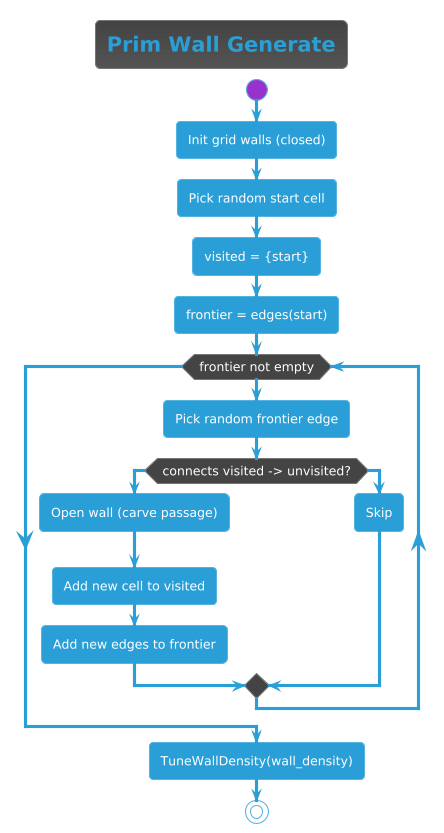

The diagram above was rendered by PlantUML. Its source (embedded in the PNG):
@startuml
!theme cyborg
title Prim Wall Generate
start
:Init grid walls (closed);

:Pick random start cell;
:visited = {start};
:frontier = edges(start);

while (frontier not empty)
  :Pick random frontier edge;
  if (connects visited -> unvisited?) then (yes)
    :Open wall (carve passage);
    :Add new cell to visited;
    :Add new edges to frontier;
  else (no)
    :Skip;
  endif
endwhile

:TuneWallDensity(wall_density);

stop
@enduml